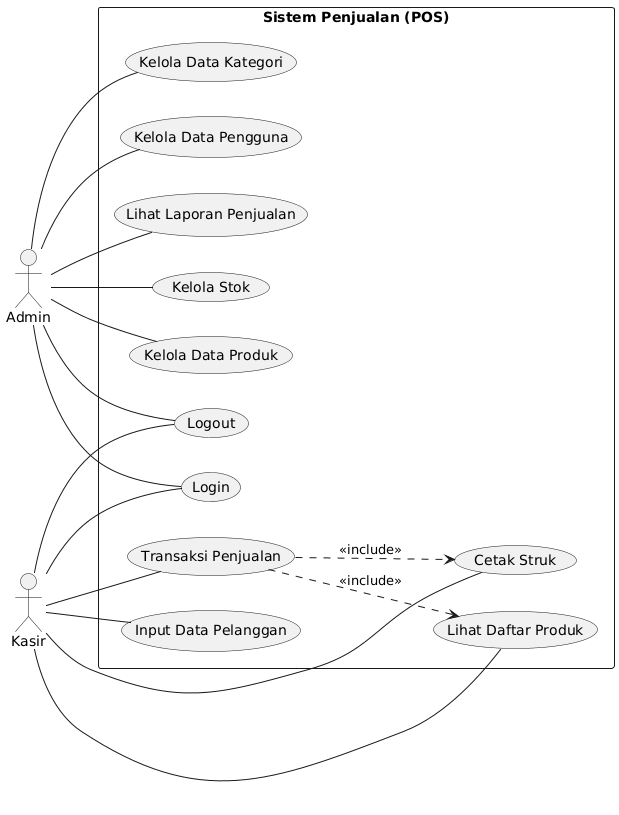

The diagram above was rendered by PlantUML. Its source (embedded in the PNG):
@startuml
left to right direction

actor Admin
actor Kasir

rectangle "Sistem Penjualan (POS)" {

  Admin -- (Login)
  Kasir -- (Login)

  Admin -- (Kelola Data Produk)
  Admin -- (Kelola Data Kategori)
  Admin -- (Kelola Data Pengguna)
  Admin -- (Lihat Laporan Penjualan)
  Admin -- (Kelola Stok)
  Admin -- (Logout)

  Kasir -- (Transaksi Penjualan)
  Kasir -- (Input Data Pelanggan)
  Kasir -- (Cetak Struk)
  Kasir -- (Lihat Daftar Produk)
  Kasir -- (Logout)

  (Transaksi Penjualan) ..> (Lihat Daftar Produk) : <<include>>
  (Transaksi Penjualan) ..> (Cetak Struk) : <<include>>
}
@enduml